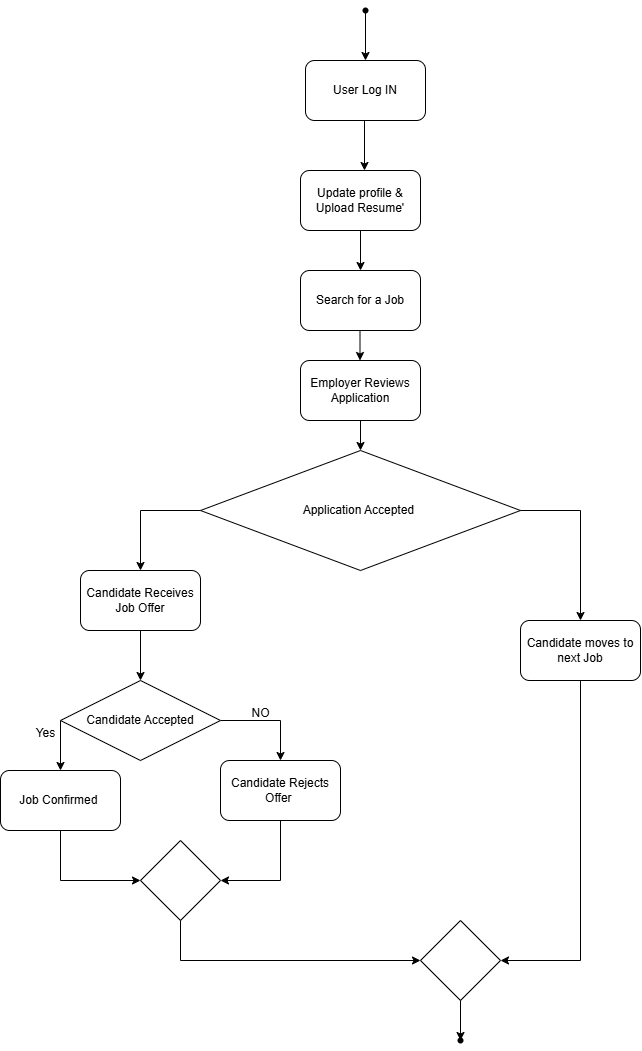

The diagram above was exported from draw.io. Its source (the exported page's mxGraphModel, read from the mxfile embedded in the PNG):
<mxGraphModel dx="1637" dy="1015" grid="1" gridSize="10" guides="1" tooltips="1" connect="1" arrows="1" fold="1" page="1" pageScale="1" pageWidth="850" pageHeight="1100" math="0" shadow="0">
  <root>
    <mxCell id="0" />
    <mxCell id="1" parent="0" />
    <mxCell id="2ecurHyo-OtNuEDeP2lq-1" value="" style="shape=waypoint;sketch=0;size=6;pointerEvents=1;points=[];fillColor=none;resizable=0;rotatable=0;perimeter=centerPerimeter;snapToPoint=1;" vertex="1" parent="1">
      <mxGeometry x="415" y="120" width="20" height="20" as="geometry" />
    </mxCell>
    <mxCell id="2ecurHyo-OtNuEDeP2lq-2" value="" style="endArrow=classic;html=1;rounded=0;exitX=0.5;exitY=1;exitDx=0;exitDy=0;exitPerimeter=0;" edge="1" parent="1" source="2ecurHyo-OtNuEDeP2lq-1">
      <mxGeometry width="50" height="50" relative="1" as="geometry">
        <mxPoint x="400" y="130" as="sourcePoint" />
        <mxPoint x="425" y="180" as="targetPoint" />
      </mxGeometry>
    </mxCell>
    <mxCell id="2ecurHyo-OtNuEDeP2lq-3" value="User Log IN" style="rounded=1;whiteSpace=wrap;html=1;" vertex="1" parent="1">
      <mxGeometry x="365" y="180" width="120" height="60" as="geometry" />
    </mxCell>
    <mxCell id="2ecurHyo-OtNuEDeP2lq-6" value="" style="endArrow=classic;html=1;rounded=0;exitX=0.5;exitY=1;exitDx=0;exitDy=0;exitPerimeter=0;" edge="1" parent="1">
      <mxGeometry width="50" height="50" relative="1" as="geometry">
        <mxPoint x="424" y="240" as="sourcePoint" />
        <mxPoint x="424" y="290" as="targetPoint" />
      </mxGeometry>
    </mxCell>
    <mxCell id="2ecurHyo-OtNuEDeP2lq-7" value="" style="endArrow=classic;html=1;rounded=0;exitX=0.5;exitY=1;exitDx=0;exitDy=0;entryX=0.5;entryY=0;entryDx=0;entryDy=0;" edge="1" parent="1" source="2ecurHyo-OtNuEDeP2lq-10" target="2ecurHyo-OtNuEDeP2lq-11">
      <mxGeometry width="50" height="50" relative="1" as="geometry">
        <mxPoint x="434" y="250" as="sourcePoint" />
        <mxPoint x="434" y="300" as="targetPoint" />
        <Array as="points">
          <mxPoint x="420" y="390" />
        </Array>
      </mxGeometry>
    </mxCell>
    <mxCell id="2ecurHyo-OtNuEDeP2lq-8" value="" style="endArrow=classic;html=1;rounded=0;exitX=0.5;exitY=1;exitDx=0;exitDy=0;exitPerimeter=0;" edge="1" parent="1">
      <mxGeometry width="50" height="50" relative="1" as="geometry">
        <mxPoint x="419.5" y="430" as="sourcePoint" />
        <mxPoint x="419.5" y="480" as="targetPoint" />
      </mxGeometry>
    </mxCell>
    <mxCell id="2ecurHyo-OtNuEDeP2lq-9" value="" style="endArrow=classic;html=1;rounded=0;exitX=0.5;exitY=1;exitDx=0;exitDy=0;entryX=0.5;entryY=0;entryDx=0;entryDy=0;" edge="1" parent="1" source="2ecurHyo-OtNuEDeP2lq-12">
      <mxGeometry width="50" height="50" relative="1" as="geometry">
        <mxPoint x="450" y="300" as="sourcePoint" />
        <mxPoint x="420" y="570" as="targetPoint" />
      </mxGeometry>
    </mxCell>
    <mxCell id="2ecurHyo-OtNuEDeP2lq-10" value="Update profile &amp;amp; Upload Resume'" style="rounded=1;whiteSpace=wrap;html=1;" vertex="1" parent="1">
      <mxGeometry x="360" y="290" width="120" height="60" as="geometry" />
    </mxCell>
    <mxCell id="2ecurHyo-OtNuEDeP2lq-11" value="Search for a Job" style="rounded=1;whiteSpace=wrap;html=1;" vertex="1" parent="1">
      <mxGeometry x="360" y="390" width="120" height="60" as="geometry" />
    </mxCell>
    <mxCell id="2ecurHyo-OtNuEDeP2lq-12" value="Employer Reviews Application" style="rounded=1;whiteSpace=wrap;html=1;" vertex="1" parent="1">
      <mxGeometry x="360" y="480" width="120" height="60" as="geometry" />
    </mxCell>
    <mxCell id="2ecurHyo-OtNuEDeP2lq-14" value="Application Accepted&amp;nbsp;" style="rhombus;whiteSpace=wrap;html=1;" vertex="1" parent="1">
      <mxGeometry x="260" y="570" width="320" height="120" as="geometry" />
    </mxCell>
    <mxCell id="2ecurHyo-OtNuEDeP2lq-15" value="" style="endArrow=classic;html=1;rounded=0;exitX=0.5;exitY=1;exitDx=0;exitDy=0;" edge="1" parent="1" source="2ecurHyo-OtNuEDeP2lq-25">
      <mxGeometry width="50" height="50" relative="1" as="geometry">
        <mxPoint x="420" y="820" as="sourcePoint" />
        <mxPoint x="280" y="1000" as="targetPoint" />
        <Array as="points">
          <mxPoint x="340" y="1000" />
        </Array>
      </mxGeometry>
    </mxCell>
    <mxCell id="2ecurHyo-OtNuEDeP2lq-16" value="" style="endArrow=classic;html=1;rounded=0;exitX=0;exitY=0.5;exitDx=0;exitDy=0;" edge="1" parent="1" source="2ecurHyo-OtNuEDeP2lq-23">
      <mxGeometry width="50" height="50" relative="1" as="geometry">
        <mxPoint x="415" y="800" as="sourcePoint" />
        <mxPoint x="120" y="890" as="targetPoint" />
      </mxGeometry>
    </mxCell>
    <mxCell id="2ecurHyo-OtNuEDeP2lq-17" value="" style="endArrow=classic;html=1;rounded=0;exitX=1;exitY=0.5;exitDx=0;exitDy=0;" edge="1" parent="1" source="2ecurHyo-OtNuEDeP2lq-23">
      <mxGeometry width="50" height="50" relative="1" as="geometry">
        <mxPoint x="420" y="820" as="sourcePoint" />
        <mxPoint x="340" y="880" as="targetPoint" />
        <Array as="points">
          <mxPoint x="340" y="840" />
        </Array>
      </mxGeometry>
    </mxCell>
    <mxCell id="2ecurHyo-OtNuEDeP2lq-18" value="" style="endArrow=classic;html=1;rounded=0;exitX=0.5;exitY=1;exitDx=0;exitDy=0;" edge="1" parent="1" source="2ecurHyo-OtNuEDeP2lq-21">
      <mxGeometry width="50" height="50" relative="1" as="geometry">
        <mxPoint x="420" y="820" as="sourcePoint" />
        <mxPoint x="200" y="800" as="targetPoint" />
      </mxGeometry>
    </mxCell>
    <mxCell id="2ecurHyo-OtNuEDeP2lq-19" value="" style="endArrow=classic;html=1;rounded=0;exitX=1;exitY=0.5;exitDx=0;exitDy=0;" edge="1" parent="1" source="2ecurHyo-OtNuEDeP2lq-14">
      <mxGeometry width="50" height="50" relative="1" as="geometry">
        <mxPoint x="600" y="629.66" as="sourcePoint" />
        <mxPoint x="640" y="740" as="targetPoint" />
        <Array as="points">
          <mxPoint x="640" y="630" />
        </Array>
      </mxGeometry>
    </mxCell>
    <mxCell id="2ecurHyo-OtNuEDeP2lq-20" value="" style="endArrow=classic;html=1;rounded=0;exitX=0;exitY=0.5;exitDx=0;exitDy=0;" edge="1" parent="1" source="2ecurHyo-OtNuEDeP2lq-14" target="2ecurHyo-OtNuEDeP2lq-21">
      <mxGeometry width="50" height="50" relative="1" as="geometry">
        <mxPoint x="590" y="640" as="sourcePoint" />
        <mxPoint x="200" y="720" as="targetPoint" />
        <Array as="points">
          <mxPoint x="200" y="630" />
        </Array>
      </mxGeometry>
    </mxCell>
    <mxCell id="2ecurHyo-OtNuEDeP2lq-21" value="Candidate Receives Job Offer" style="rounded=1;whiteSpace=wrap;html=1;" vertex="1" parent="1">
      <mxGeometry x="139.9999999999999" y="690" width="120" height="60" as="geometry" />
    </mxCell>
    <mxCell id="2ecurHyo-OtNuEDeP2lq-22" value="Candidate moves to next Job" style="rounded=1;whiteSpace=wrap;html=1;" vertex="1" parent="1">
      <mxGeometry x="579.9999999999999" y="740" width="120" height="60" as="geometry" />
    </mxCell>
    <mxCell id="2ecurHyo-OtNuEDeP2lq-23" value="Candidate Accepted" style="rhombus;whiteSpace=wrap;html=1;" vertex="1" parent="1">
      <mxGeometry x="120" y="800" width="160" height="80" as="geometry" />
    </mxCell>
    <mxCell id="2ecurHyo-OtNuEDeP2lq-24" value="Job Confirmed&amp;nbsp;" style="rounded=1;whiteSpace=wrap;html=1;" vertex="1" parent="1">
      <mxGeometry x="60" y="890" width="120" height="60" as="geometry" />
    </mxCell>
    <mxCell id="2ecurHyo-OtNuEDeP2lq-25" value="Candidate Rejects Offer&amp;nbsp;" style="rounded=1;whiteSpace=wrap;html=1;" vertex="1" parent="1">
      <mxGeometry x="280" y="880" width="120" height="60" as="geometry" />
    </mxCell>
    <mxCell id="2ecurHyo-OtNuEDeP2lq-26" value="" style="endArrow=classic;html=1;rounded=0;exitX=0.5;exitY=1;exitDx=0;exitDy=0;" edge="1" parent="1" source="2ecurHyo-OtNuEDeP2lq-24" target="2ecurHyo-OtNuEDeP2lq-27">
      <mxGeometry width="50" height="50" relative="1" as="geometry">
        <mxPoint x="350" y="950" as="sourcePoint" />
        <mxPoint x="200" y="1000" as="targetPoint" />
        <Array as="points">
          <mxPoint x="120" y="1000" />
        </Array>
      </mxGeometry>
    </mxCell>
    <mxCell id="2ecurHyo-OtNuEDeP2lq-27" value="" style="rhombus;whiteSpace=wrap;html=1;" vertex="1" parent="1">
      <mxGeometry x="199.9999999999999" y="960" width="80" height="80" as="geometry" />
    </mxCell>
    <mxCell id="2ecurHyo-OtNuEDeP2lq-28" value="" style="endArrow=classic;html=1;rounded=0;exitX=0.5;exitY=1;exitDx=0;exitDy=0;" edge="1" parent="1" source="2ecurHyo-OtNuEDeP2lq-27">
      <mxGeometry width="50" height="50" relative="1" as="geometry">
        <mxPoint x="220" y="950" as="sourcePoint" />
        <mxPoint x="480" y="1080" as="targetPoint" />
        <Array as="points">
          <mxPoint x="240" y="1080" />
        </Array>
      </mxGeometry>
    </mxCell>
    <mxCell id="2ecurHyo-OtNuEDeP2lq-30" value="" style="endArrow=classic;html=1;rounded=0;exitX=0.5;exitY=1;exitDx=0;exitDy=0;" edge="1" parent="1" source="2ecurHyo-OtNuEDeP2lq-22" target="2ecurHyo-OtNuEDeP2lq-31">
      <mxGeometry width="50" height="50" relative="1" as="geometry">
        <mxPoint x="560" y="950" as="sourcePoint" />
        <mxPoint x="600" y="1080" as="targetPoint" />
        <Array as="points">
          <mxPoint x="640" y="1080" />
        </Array>
      </mxGeometry>
    </mxCell>
    <mxCell id="2ecurHyo-OtNuEDeP2lq-31" value="" style="rhombus;whiteSpace=wrap;html=1;" vertex="1" parent="1">
      <mxGeometry x="480" y="1040" width="80" height="80" as="geometry" />
    </mxCell>
    <mxCell id="2ecurHyo-OtNuEDeP2lq-32" value="" style="endArrow=classic;html=1;rounded=0;exitX=0.5;exitY=1;exitDx=0;exitDy=0;" edge="1" parent="1" source="2ecurHyo-OtNuEDeP2lq-31">
      <mxGeometry width="50" height="50" relative="1" as="geometry">
        <mxPoint x="560" y="1090" as="sourcePoint" />
        <mxPoint x="520" y="1160" as="targetPoint" />
      </mxGeometry>
    </mxCell>
    <mxCell id="2ecurHyo-OtNuEDeP2lq-33" value="NO" style="text;html=1;align=center;verticalAlign=middle;resizable=0;points=[];autosize=1;strokeColor=none;fillColor=none;" vertex="1" parent="1">
      <mxGeometry x="300" y="818" width="40" height="30" as="geometry" />
    </mxCell>
    <mxCell id="2ecurHyo-OtNuEDeP2lq-34" value="Yes" style="text;html=1;align=center;verticalAlign=middle;resizable=0;points=[];autosize=1;strokeColor=none;fillColor=none;" vertex="1" parent="1">
      <mxGeometry x="85" y="838" width="40" height="30" as="geometry" />
    </mxCell>
    <mxCell id="2ecurHyo-OtNuEDeP2lq-35" value="" style="shape=waypoint;sketch=0;size=6;pointerEvents=1;points=[];fillColor=none;resizable=0;rotatable=0;perimeter=centerPerimeter;snapToPoint=1;" vertex="1" parent="1">
      <mxGeometry x="510" y="1150" width="20" height="20" as="geometry" />
    </mxCell>
  </root>
</mxGraphModel>